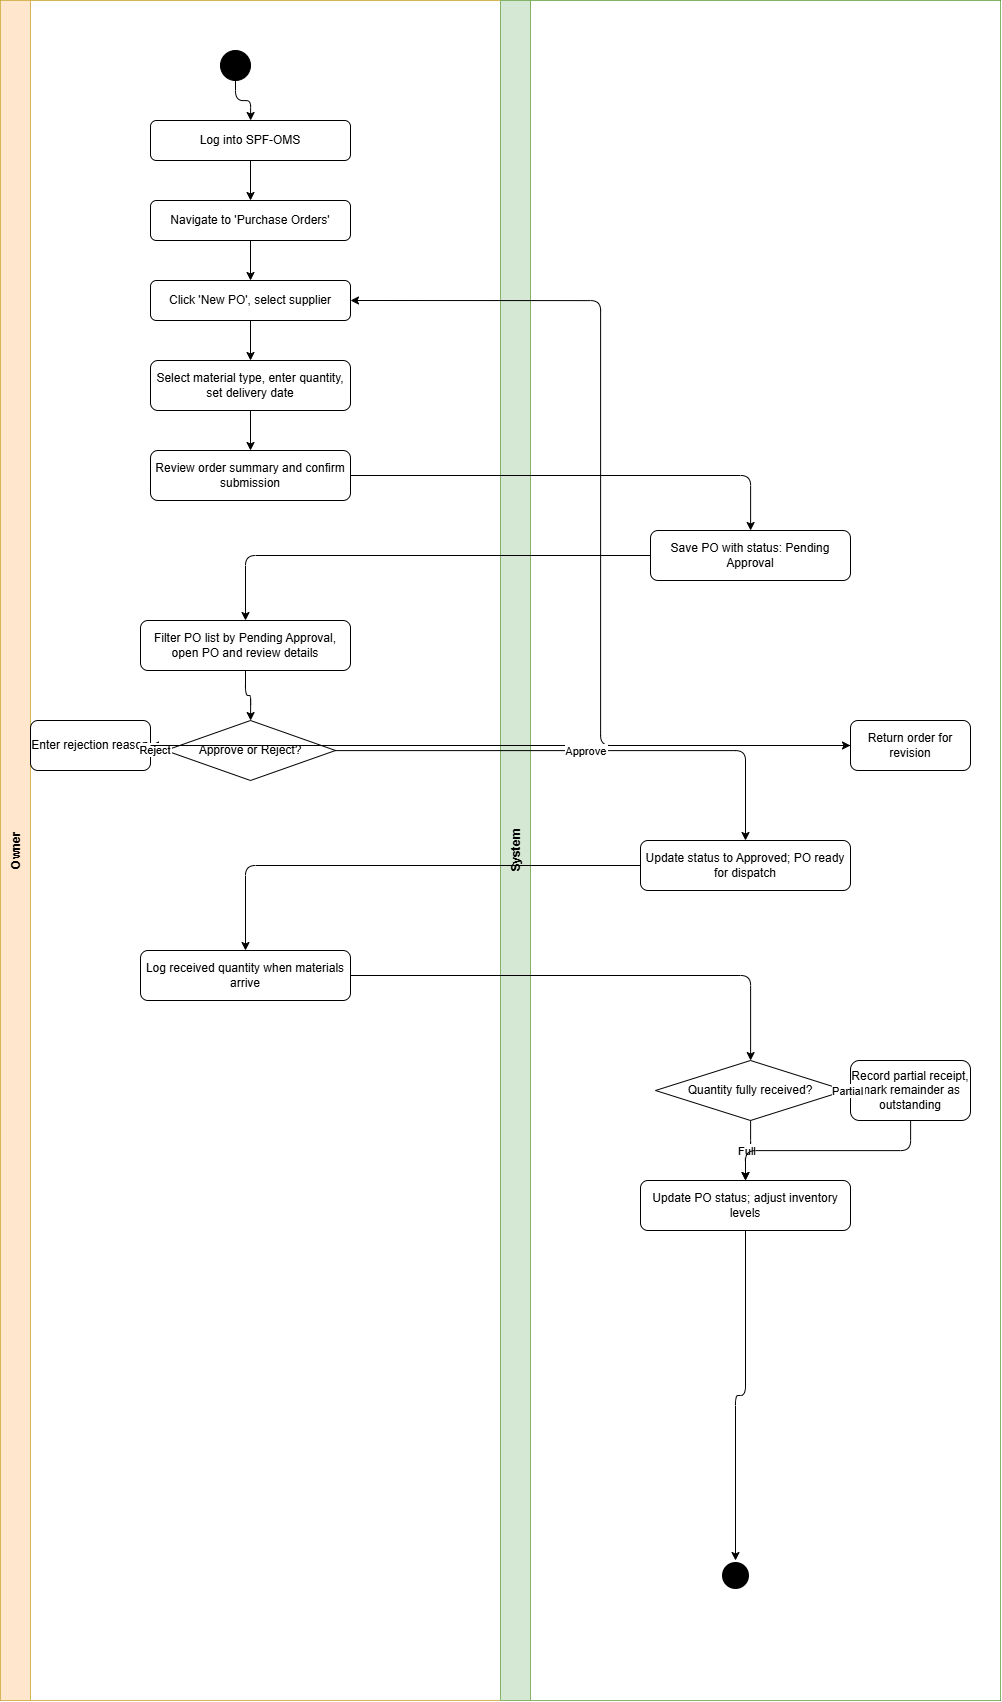

The diagram above was exported from draw.io. Its source (the exported page's mxGraphModel, read from the mxfile embedded in the PNG):
<mxGraphModel dx="1911" dy="1051" grid="1" gridSize="10" guides="1" tooltips="1" connect="1" arrows="1" fold="1" page="1" pageScale="1" pageWidth="850" pageHeight="1100" math="0" shadow="0">
  <root>
    <mxCell id="0" />
    <mxCell id="1" parent="0" />
    <mxCell id="ascgYaW1lKh1hLNcWVJJ-199" parent="1" style="shape=pool;startSize=0;horizontal=1;childLayout=stackLayout;horizontalStack=1;resizeParent=1;collapsible=0;marginBottom=0;fillColor=none;" value="" vertex="1">
      <mxGeometry height="1700" width="1000" x="60" y="40" as="geometry" />
    </mxCell>
    <mxCell id="ascgYaW1lKh1hLNcWVJJ-200" parent="ascgYaW1lKh1hLNcWVJJ-199" style="swimlane;startSize=30;horizontal=0;fillColor=#ffe6cc;strokeColor=#d6b656;" value="Owner" vertex="1">
      <mxGeometry height="1700" width="500" as="geometry" />
    </mxCell>
    <mxCell id="ascgYaW1lKh1hLNcWVJJ-201" parent="ascgYaW1lKh1hLNcWVJJ-200" style="ellipse;aspect=fixed;fillColor=#000000;" value="" vertex="1">
      <mxGeometry height="30" width="30" x="220" y="50" as="geometry" />
    </mxCell>
    <mxCell id="ascgYaW1lKh1hLNcWVJJ-202" parent="ascgYaW1lKh1hLNcWVJJ-200" style="rounded=1;whiteSpace=wrap;" value="Log into SPF-OMS" vertex="1">
      <mxGeometry height="40" width="200" x="150" y="120" as="geometry" />
    </mxCell>
    <mxCell id="ascgYaW1lKh1hLNcWVJJ-203" parent="ascgYaW1lKh1hLNcWVJJ-200" style="rounded=1;whiteSpace=wrap;" value="Navigate to 'Purchase Orders'" vertex="1">
      <mxGeometry height="40" width="200" x="150" y="200" as="geometry" />
    </mxCell>
    <mxCell id="ascgYaW1lKh1hLNcWVJJ-204" parent="ascgYaW1lKh1hLNcWVJJ-200" style="rounded=1;whiteSpace=wrap;" value="Click 'New PO', select supplier" vertex="1">
      <mxGeometry height="40" width="200" x="150" y="280" as="geometry" />
    </mxCell>
    <mxCell id="ascgYaW1lKh1hLNcWVJJ-205" parent="ascgYaW1lKh1hLNcWVJJ-200" style="rounded=1;whiteSpace=wrap;" value="Select material type, enter quantity, set delivery date" vertex="1">
      <mxGeometry height="50" width="200" x="150" y="360" as="geometry" />
    </mxCell>
    <mxCell id="ascgYaW1lKh1hLNcWVJJ-206" parent="ascgYaW1lKh1hLNcWVJJ-200" style="rounded=1;whiteSpace=wrap;" value="Review order summary and confirm submission" vertex="1">
      <mxGeometry height="50" width="200" x="150" y="450" as="geometry" />
    </mxCell>
    <mxCell id="ascgYaW1lKh1hLNcWVJJ-207" edge="1" parent="ascgYaW1lKh1hLNcWVJJ-200" source="ascgYaW1lKh1hLNcWVJJ-201" style="edgeStyle=orthogonalEdgeStyle;" target="ascgYaW1lKh1hLNcWVJJ-202">
      <mxGeometry relative="1" as="geometry" />
    </mxCell>
    <mxCell id="ascgYaW1lKh1hLNcWVJJ-208" edge="1" parent="ascgYaW1lKh1hLNcWVJJ-200" source="ascgYaW1lKh1hLNcWVJJ-202" style="edgeStyle=orthogonalEdgeStyle;" target="ascgYaW1lKh1hLNcWVJJ-203">
      <mxGeometry relative="1" as="geometry" />
    </mxCell>
    <mxCell id="ascgYaW1lKh1hLNcWVJJ-209" edge="1" parent="ascgYaW1lKh1hLNcWVJJ-200" source="ascgYaW1lKh1hLNcWVJJ-203" style="edgeStyle=orthogonalEdgeStyle;" target="ascgYaW1lKh1hLNcWVJJ-204">
      <mxGeometry relative="1" as="geometry" />
    </mxCell>
    <mxCell id="ascgYaW1lKh1hLNcWVJJ-210" edge="1" parent="ascgYaW1lKh1hLNcWVJJ-200" source="ascgYaW1lKh1hLNcWVJJ-204" style="edgeStyle=orthogonalEdgeStyle;" target="ascgYaW1lKh1hLNcWVJJ-205">
      <mxGeometry relative="1" as="geometry" />
    </mxCell>
    <mxCell id="ascgYaW1lKh1hLNcWVJJ-211" edge="1" parent="ascgYaW1lKh1hLNcWVJJ-200" source="ascgYaW1lKh1hLNcWVJJ-205" style="edgeStyle=orthogonalEdgeStyle;" target="ascgYaW1lKh1hLNcWVJJ-206">
      <mxGeometry relative="1" as="geometry" />
    </mxCell>
    <mxCell id="ascgYaW1lKh1hLNcWVJJ-212" parent="ascgYaW1lKh1hLNcWVJJ-200" style="rounded=1;whiteSpace=wrap;" value="Filter PO list by Pending Approval, open PO and review details" vertex="1">
      <mxGeometry height="50" width="210" x="140" y="620" as="geometry" />
    </mxCell>
    <mxCell id="ascgYaW1lKh1hLNcWVJJ-213" parent="ascgYaW1lKh1hLNcWVJJ-200" style="rhombus;whiteSpace=wrap;" value="Approve or Reject?" vertex="1">
      <mxGeometry height="60" width="170" x="165" y="720" as="geometry" />
    </mxCell>
    <mxCell id="ascgYaW1lKh1hLNcWVJJ-214" edge="1" parent="ascgYaW1lKh1hLNcWVJJ-200" source="ascgYaW1lKh1hLNcWVJJ-212" style="edgeStyle=orthogonalEdgeStyle;" target="ascgYaW1lKh1hLNcWVJJ-213">
      <mxGeometry relative="1" as="geometry" />
    </mxCell>
    <mxCell id="ascgYaW1lKh1hLNcWVJJ-215" parent="ascgYaW1lKh1hLNcWVJJ-200" style="rounded=1;whiteSpace=wrap;" value="Enter rejection reason" vertex="1">
      <mxGeometry height="50" width="120" x="30" y="720" as="geometry" />
    </mxCell>
    <mxCell id="ascgYaW1lKh1hLNcWVJJ-216" edge="1" parent="ascgYaW1lKh1hLNcWVJJ-200" source="ascgYaW1lKh1hLNcWVJJ-213" style="edgeStyle=orthogonalEdgeStyle;" target="ascgYaW1lKh1hLNcWVJJ-215" value="Reject">
      <mxGeometry relative="1" as="geometry" />
    </mxCell>
    <mxCell id="ascgYaW1lKh1hLNcWVJJ-217" parent="ascgYaW1lKh1hLNcWVJJ-200" style="rounded=1;whiteSpace=wrap;" value="Log received quantity when materials arrive" vertex="1">
      <mxGeometry height="50" width="210" x="140" y="950" as="geometry" />
    </mxCell>
    <mxCell id="ascgYaW1lKh1hLNcWVJJ-218" parent="ascgYaW1lKh1hLNcWVJJ-199" style="swimlane;startSize=30;horizontal=0;fillColor=#d5e8d4;strokeColor=#82b366;" value="System" vertex="1">
      <mxGeometry height="1700" width="500" x="500" as="geometry" />
    </mxCell>
    <mxCell id="ascgYaW1lKh1hLNcWVJJ-219" parent="ascgYaW1lKh1hLNcWVJJ-218" style="rounded=1;whiteSpace=wrap;" value="Save PO with status: Pending Approval" vertex="1">
      <mxGeometry height="50" width="200" x="150" y="530" as="geometry" />
    </mxCell>
    <mxCell id="ascgYaW1lKh1hLNcWVJJ-220" parent="ascgYaW1lKh1hLNcWVJJ-218" style="rounded=1;whiteSpace=wrap;" value="Return order for revision" vertex="1">
      <mxGeometry height="50" width="120" x="350" y="720" as="geometry" />
    </mxCell>
    <mxCell id="ascgYaW1lKh1hLNcWVJJ-221" parent="ascgYaW1lKh1hLNcWVJJ-218" style="rounded=1;whiteSpace=wrap;" value="Update status to Approved; PO ready for dispatch" vertex="1">
      <mxGeometry height="50" width="210" x="140" y="840" as="geometry" />
    </mxCell>
    <mxCell id="ascgYaW1lKh1hLNcWVJJ-222" parent="ascgYaW1lKh1hLNcWVJJ-218" style="rhombus;whiteSpace=wrap;" value="Quantity fully received?" vertex="1">
      <mxGeometry height="60" width="190" x="155" y="1060" as="geometry" />
    </mxCell>
    <mxCell id="ascgYaW1lKh1hLNcWVJJ-223" parent="ascgYaW1lKh1hLNcWVJJ-218" style="rounded=1;whiteSpace=wrap;" value="Record partial receipt, mark remainder as outstanding" vertex="1">
      <mxGeometry height="60" width="120" x="350" y="1060" as="geometry" />
    </mxCell>
    <mxCell id="ascgYaW1lKh1hLNcWVJJ-224" parent="ascgYaW1lKh1hLNcWVJJ-218" style="rounded=1;whiteSpace=wrap;" value="Update PO status; adjust inventory levels" vertex="1">
      <mxGeometry height="50" width="210" x="140" y="1180" as="geometry" />
    </mxCell>
    <mxCell id="ascgYaW1lKh1hLNcWVJJ-225" edge="1" parent="ascgYaW1lKh1hLNcWVJJ-218" source="ascgYaW1lKh1hLNcWVJJ-222" style="edgeStyle=orthogonalEdgeStyle;" target="ascgYaW1lKh1hLNcWVJJ-223" value="Partial">
      <mxGeometry relative="1" as="geometry" />
    </mxCell>
    <mxCell id="ascgYaW1lKh1hLNcWVJJ-226" edge="1" parent="ascgYaW1lKh1hLNcWVJJ-218" source="ascgYaW1lKh1hLNcWVJJ-222" style="edgeStyle=orthogonalEdgeStyle;" target="ascgYaW1lKh1hLNcWVJJ-224" value="Full">
      <mxGeometry relative="1" as="geometry" />
    </mxCell>
    <mxCell id="ascgYaW1lKh1hLNcWVJJ-227" edge="1" parent="ascgYaW1lKh1hLNcWVJJ-218" source="ascgYaW1lKh1hLNcWVJJ-223" style="edgeStyle=orthogonalEdgeStyle;" target="ascgYaW1lKh1hLNcWVJJ-224">
      <mxGeometry relative="1" as="geometry" />
    </mxCell>
    <mxCell id="ascgYaW1lKh1hLNcWVJJ-228" parent="ascgYaW1lKh1hLNcWVJJ-218" style="ellipse;aspect=fixed;fillColor=#000000;strokeColor=#ffffff;strokeWidth=3;" value="" vertex="1">
      <mxGeometry height="30" width="30" x="220" y="1560" as="geometry" />
    </mxCell>
    <mxCell id="ascgYaW1lKh1hLNcWVJJ-229" edge="1" parent="ascgYaW1lKh1hLNcWVJJ-218" source="ascgYaW1lKh1hLNcWVJJ-224" style="edgeStyle=orthogonalEdgeStyle;" target="ascgYaW1lKh1hLNcWVJJ-228">
      <mxGeometry relative="1" as="geometry" />
    </mxCell>
    <mxCell id="ascgYaW1lKh1hLNcWVJJ-230" edge="1" parent="ascgYaW1lKh1hLNcWVJJ-199" source="ascgYaW1lKh1hLNcWVJJ-206" style="edgeStyle=orthogonalEdgeStyle;" target="ascgYaW1lKh1hLNcWVJJ-219" value="">
      <mxGeometry relative="1" as="geometry" />
    </mxCell>
    <mxCell id="ascgYaW1lKh1hLNcWVJJ-231" edge="1" parent="ascgYaW1lKh1hLNcWVJJ-199" source="ascgYaW1lKh1hLNcWVJJ-219" style="edgeStyle=orthogonalEdgeStyle;" target="ascgYaW1lKh1hLNcWVJJ-212" value="">
      <mxGeometry relative="1" as="geometry" />
    </mxCell>
    <mxCell id="ascgYaW1lKh1hLNcWVJJ-232" edge="1" parent="ascgYaW1lKh1hLNcWVJJ-199" source="ascgYaW1lKh1hLNcWVJJ-215" style="edgeStyle=orthogonalEdgeStyle;" target="ascgYaW1lKh1hLNcWVJJ-220" value="">
      <mxGeometry relative="1" as="geometry" />
    </mxCell>
    <mxCell id="ascgYaW1lKh1hLNcWVJJ-233" edge="1" parent="ascgYaW1lKh1hLNcWVJJ-199" source="ascgYaW1lKh1hLNcWVJJ-220" style="edgeStyle=orthogonalEdgeStyle;exitX=0;exitY=0.5;entryX=1;entryY=0.5;" target="ascgYaW1lKh1hLNcWVJJ-204" value="">
      <mxGeometry relative="1" as="geometry" />
    </mxCell>
    <mxCell id="ascgYaW1lKh1hLNcWVJJ-234" edge="1" parent="ascgYaW1lKh1hLNcWVJJ-199" source="ascgYaW1lKh1hLNcWVJJ-213" style="edgeStyle=orthogonalEdgeStyle;" target="ascgYaW1lKh1hLNcWVJJ-221" value="Approve">
      <mxGeometry relative="1" as="geometry" />
    </mxCell>
    <mxCell id="ascgYaW1lKh1hLNcWVJJ-235" edge="1" parent="ascgYaW1lKh1hLNcWVJJ-199" source="ascgYaW1lKh1hLNcWVJJ-221" style="edgeStyle=orthogonalEdgeStyle;" target="ascgYaW1lKh1hLNcWVJJ-217" value="">
      <mxGeometry relative="1" as="geometry" />
    </mxCell>
    <mxCell id="ascgYaW1lKh1hLNcWVJJ-236" edge="1" parent="ascgYaW1lKh1hLNcWVJJ-199" source="ascgYaW1lKh1hLNcWVJJ-217" style="edgeStyle=orthogonalEdgeStyle;" target="ascgYaW1lKh1hLNcWVJJ-222" value="">
      <mxGeometry relative="1" as="geometry" />
    </mxCell>
  </root>
</mxGraphModel>